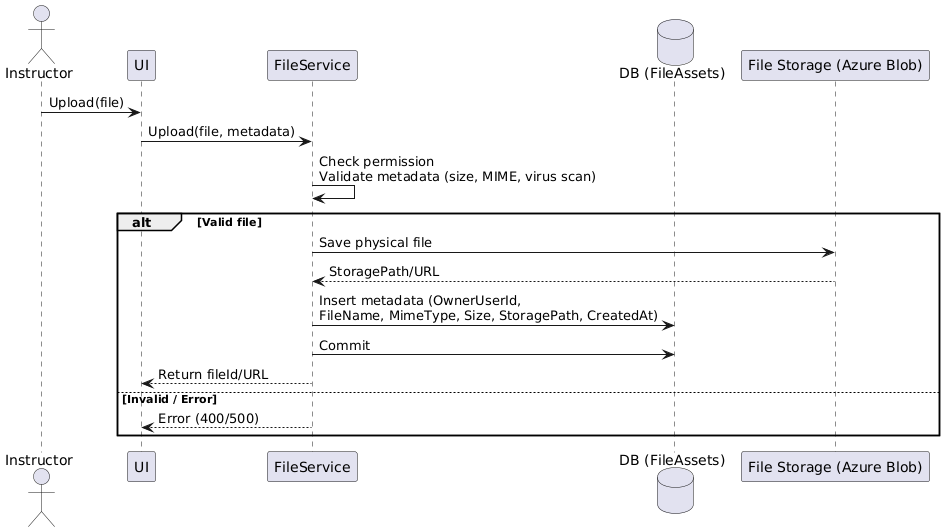

The diagram above was rendered by PlantUML. Its source (embedded in the PNG):
@startuml
actor Instructor
participant UI
participant FileService
database DB as "DB (FileAssets)"
participant Storage as "File Storage (Azure Blob)"

Instructor -> UI : Upload(file)
UI -> FileService : Upload(file, metadata)

FileService -> FileService : Check permission\nValidate metadata (size, MIME, virus scan)

alt Valid file
  FileService -> Storage : Save physical file
  Storage --> FileService : StoragePath/URL
  FileService -> DB : Insert metadata (OwnerUserId,\nFileName, MimeType, Size, StoragePath, CreatedAt)
  FileService -> DB : Commit
  FileService --> UI : Return fileId/URL
else Invalid / Error
  FileService --> UI : Error (400/500)
end
@enduml